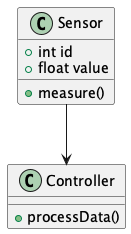

The diagram above was rendered by PlantUML. Its source (embedded in the PNG):
@startuml
class Sensor {
  + int id
  + float value
  + measure()
}

class Controller {
  + processData()
}

Sensor --> Controller
@enduml